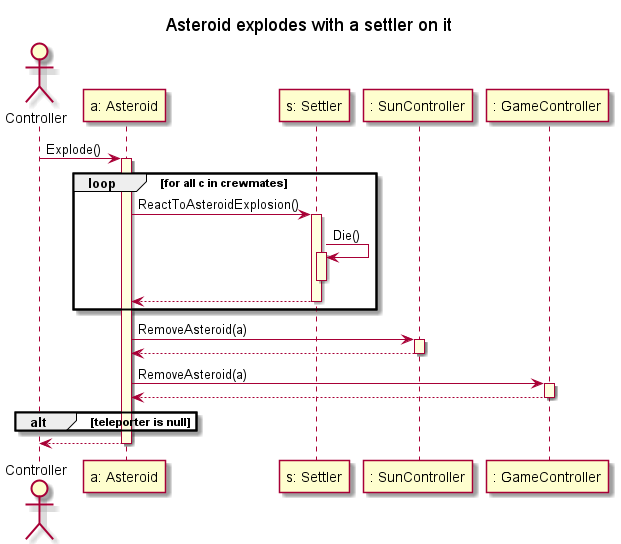

The diagram above was rendered by PlantUML. Its source (embedded in the PNG):
@startuml
skinparam SequenceLifeLineBackgroundColor LightYellow

title "Asteroid explodes with a settler on it"

actor Controller as C

participant "a: Asteroid" as a
participant "s: Settler" as s
participant ": SunController" as sun
participant ": GameController" as game

C -> a ++ : Explode()

loop for all c in crewmates

    a -> s ++ : ReactToAsteroidExplosion() 
        s -> s ++ : Die()
        deactivate s
    s --> a --

end

a -> sun ++ : RemoveAsteroid(a)
sun --> a --

a -> game ++ : RemoveAsteroid(a)
game --> a --

alt teleporter is null
end

a --> C --

@enduml